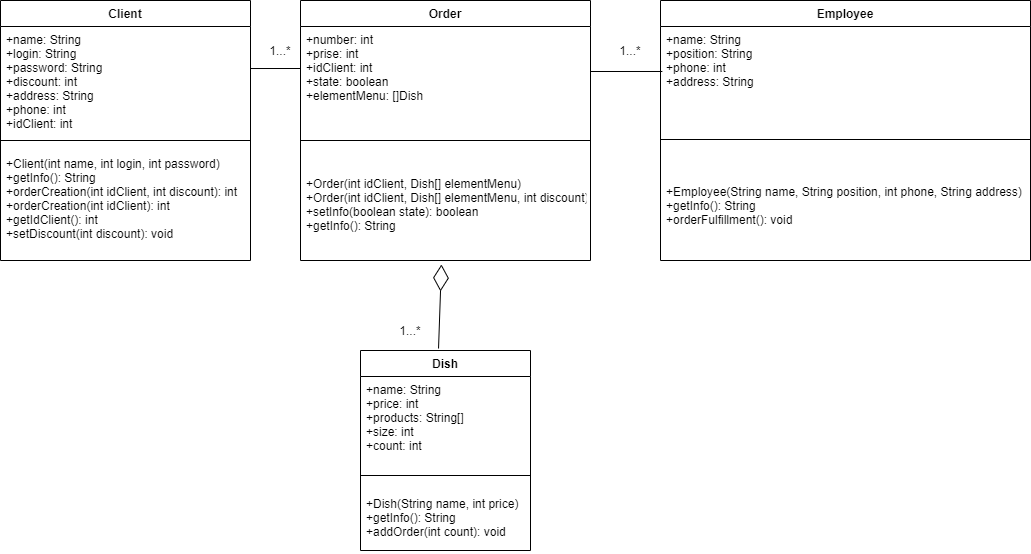

The diagram above was exported from draw.io. Its source (the exported page's mxGraphModel, read from the mxfile embedded in the PNG):
<mxGraphModel dx="868" dy="433" grid="1" gridSize="10" guides="1" tooltips="1" connect="1" arrows="1" fold="1" page="1" pageScale="1" pageWidth="827" pageHeight="1169" math="0" shadow="0">
  <root>
    <mxCell id="0" />
    <mxCell id="1" parent="0" />
    <mxCell id="Lb3cXxlmYFf_H4b8rUtl-9" value="Client" style="swimlane;fontStyle=1;align=center;verticalAlign=top;childLayout=stackLayout;horizontal=1;startSize=26;horizontalStack=0;resizeParent=1;resizeParentMax=0;resizeLast=0;collapsible=1;marginBottom=0;" vertex="1" parent="1">
      <mxGeometry x="10" y="10" width="250" height="260" as="geometry" />
    </mxCell>
    <mxCell id="Lb3cXxlmYFf_H4b8rUtl-10" value="+name: String&#10;+login: String&#10;+password: String&#10;+discount: int&#10;+address: String&#10;+phone: int&#10;+idClient: int&#10;" style="text;strokeColor=none;fillColor=none;align=left;verticalAlign=top;spacingLeft=4;spacingRight=4;overflow=hidden;rotatable=0;points=[[0,0.5],[1,0.5]];portConstraint=eastwest;" vertex="1" parent="Lb3cXxlmYFf_H4b8rUtl-9">
      <mxGeometry y="26" width="250" height="104" as="geometry" />
    </mxCell>
    <mxCell id="Lb3cXxlmYFf_H4b8rUtl-11" value="" style="line;strokeWidth=1;fillColor=none;align=left;verticalAlign=middle;spacingTop=-1;spacingLeft=3;spacingRight=3;rotatable=0;labelPosition=right;points=[];portConstraint=eastwest;" vertex="1" parent="Lb3cXxlmYFf_H4b8rUtl-9">
      <mxGeometry y="130" width="250" height="20" as="geometry" />
    </mxCell>
    <mxCell id="Lb3cXxlmYFf_H4b8rUtl-12" value="+Client(int name, int login, int password)&#10;+getInfo(): String&#10;+orderCreation(int idClient, int discount): int&#10;+orderCreation(int idClient): int&#10;+getIdClient(): int&#10;+setDiscount(int discount): void" style="text;strokeColor=none;fillColor=none;align=left;verticalAlign=top;spacingLeft=4;spacingRight=4;overflow=hidden;rotatable=0;points=[[0,0.5],[1,0.5]];portConstraint=eastwest;" vertex="1" parent="Lb3cXxlmYFf_H4b8rUtl-9">
      <mxGeometry y="150" width="250" height="110" as="geometry" />
    </mxCell>
    <mxCell id="Lb3cXxlmYFf_H4b8rUtl-17" value="Employee" style="swimlane;fontStyle=1;align=center;verticalAlign=top;childLayout=stackLayout;horizontal=1;startSize=26;horizontalStack=0;resizeParent=1;resizeParentMax=0;resizeLast=0;collapsible=1;marginBottom=0;" vertex="1" parent="1">
      <mxGeometry x="670" y="10" width="370" height="260" as="geometry" />
    </mxCell>
    <mxCell id="Lb3cXxlmYFf_H4b8rUtl-18" value="+name: String&#10;+position: String&#10;+phone: int&#10;+address: String&#10;&#10;" style="text;strokeColor=none;fillColor=none;align=left;verticalAlign=top;spacingLeft=4;spacingRight=4;overflow=hidden;rotatable=0;points=[[0,0.5],[1,0.5]];portConstraint=eastwest;" vertex="1" parent="Lb3cXxlmYFf_H4b8rUtl-17">
      <mxGeometry y="26" width="370" height="74" as="geometry" />
    </mxCell>
    <mxCell id="Lb3cXxlmYFf_H4b8rUtl-19" value="" style="line;strokeWidth=1;fillColor=none;align=left;verticalAlign=middle;spacingTop=-1;spacingLeft=3;spacingRight=3;rotatable=0;labelPosition=right;points=[];portConstraint=eastwest;" vertex="1" parent="Lb3cXxlmYFf_H4b8rUtl-17">
      <mxGeometry y="100" width="370" height="78" as="geometry" />
    </mxCell>
    <mxCell id="Lb3cXxlmYFf_H4b8rUtl-20" value="+Employee(String name, String position, int phone, String address)&#10;+getInfo(): String&#10;+orderFulfillment(): void" style="text;strokeColor=none;fillColor=none;align=left;verticalAlign=top;spacingLeft=4;spacingRight=4;overflow=hidden;rotatable=0;points=[[0,0.5],[1,0.5]];portConstraint=eastwest;" vertex="1" parent="Lb3cXxlmYFf_H4b8rUtl-17">
      <mxGeometry y="178" width="370" height="82" as="geometry" />
    </mxCell>
    <mxCell id="Lb3cXxlmYFf_H4b8rUtl-13" value="Order" style="swimlane;fontStyle=1;align=center;verticalAlign=top;childLayout=stackLayout;horizontal=1;startSize=26;horizontalStack=0;resizeParent=1;resizeParentMax=0;resizeLast=0;collapsible=1;marginBottom=0;" vertex="1" parent="1">
      <mxGeometry x="310" y="10" width="290" height="260" as="geometry" />
    </mxCell>
    <mxCell id="Lb3cXxlmYFf_H4b8rUtl-14" value="+number: int&#10;+prise: int&#10;+idClient: int&#10;+state: boolean&#10;+elementMenu: []Dish&#10;&#10;" style="text;strokeColor=none;fillColor=none;align=left;verticalAlign=top;spacingLeft=4;spacingRight=4;overflow=hidden;rotatable=0;points=[[0,0.5],[1,0.5]];portConstraint=eastwest;" vertex="1" parent="Lb3cXxlmYFf_H4b8rUtl-13">
      <mxGeometry y="26" width="290" height="84" as="geometry" />
    </mxCell>
    <mxCell id="Lb3cXxlmYFf_H4b8rUtl-15" value="" style="line;strokeWidth=1;fillColor=none;align=left;verticalAlign=middle;spacingTop=-1;spacingLeft=3;spacingRight=3;rotatable=0;labelPosition=right;points=[];portConstraint=eastwest;" vertex="1" parent="Lb3cXxlmYFf_H4b8rUtl-13">
      <mxGeometry y="110" width="290" height="60" as="geometry" />
    </mxCell>
    <mxCell id="Lb3cXxlmYFf_H4b8rUtl-16" value="+Order(int idClient, Dish[] elementMenu)&#10;+Order(int idClient, Dish[] elementMenu, int discount)&#10;+setInfo(boolean state): boolean&#10;+getInfo(): String " style="text;strokeColor=none;fillColor=none;align=left;verticalAlign=top;spacingLeft=4;spacingRight=4;overflow=hidden;rotatable=0;points=[[0,0.5],[1,0.5]];portConstraint=eastwest;" vertex="1" parent="Lb3cXxlmYFf_H4b8rUtl-13">
      <mxGeometry y="170" width="290" height="90" as="geometry" />
    </mxCell>
    <mxCell id="Lb3cXxlmYFf_H4b8rUtl-26" value="" style="endArrow=diamondThin;endFill=0;endSize=24;html=1;exitX=0.459;exitY=-0.01;exitDx=0;exitDy=0;entryX=0.486;entryY=1.044;entryDx=0;entryDy=0;entryPerimeter=0;exitPerimeter=0;" edge="1" parent="1" source="Lb3cXxlmYFf_H4b8rUtl-21" target="Lb3cXxlmYFf_H4b8rUtl-16">
      <mxGeometry width="160" relative="1" as="geometry">
        <mxPoint x="360" y="-40" as="sourcePoint" />
        <mxPoint x="468" y="271" as="targetPoint" />
      </mxGeometry>
    </mxCell>
    <mxCell id="Lb3cXxlmYFf_H4b8rUtl-21" value="Dish" style="swimlane;fontStyle=1;align=center;verticalAlign=top;childLayout=stackLayout;horizontal=1;startSize=26;horizontalStack=0;resizeParent=1;resizeParentMax=0;resizeLast=0;collapsible=1;marginBottom=0;" vertex="1" parent="1">
      <mxGeometry x="370" y="360" width="170" height="200" as="geometry" />
    </mxCell>
    <mxCell id="Lb3cXxlmYFf_H4b8rUtl-22" value="+name: String&#10;+price: int&#10;+products: String[]&#10;+size: int&#10;+count: int" style="text;strokeColor=none;fillColor=none;align=left;verticalAlign=top;spacingLeft=4;spacingRight=4;overflow=hidden;rotatable=0;points=[[0,0.5],[1,0.5]];portConstraint=eastwest;" vertex="1" parent="Lb3cXxlmYFf_H4b8rUtl-21">
      <mxGeometry y="26" width="170" height="84" as="geometry" />
    </mxCell>
    <mxCell id="Lb3cXxlmYFf_H4b8rUtl-23" value="" style="line;strokeWidth=1;fillColor=none;align=left;verticalAlign=middle;spacingTop=-1;spacingLeft=3;spacingRight=3;rotatable=0;labelPosition=right;points=[];portConstraint=eastwest;" vertex="1" parent="Lb3cXxlmYFf_H4b8rUtl-21">
      <mxGeometry y="110" width="170" height="30" as="geometry" />
    </mxCell>
    <mxCell id="Lb3cXxlmYFf_H4b8rUtl-24" value="+Dish(String name, int price)&#10;+getInfo(): String&#10;+addOrder(int count): void" style="text;strokeColor=none;fillColor=none;align=left;verticalAlign=top;spacingLeft=4;spacingRight=4;overflow=hidden;rotatable=0;points=[[0,0.5],[1,0.5]];portConstraint=eastwest;" vertex="1" parent="Lb3cXxlmYFf_H4b8rUtl-21">
      <mxGeometry y="140" width="170" height="60" as="geometry" />
    </mxCell>
    <mxCell id="Lb3cXxlmYFf_H4b8rUtl-27" value="1...*" style="text;html=1;strokeColor=none;fillColor=none;align=center;verticalAlign=middle;whiteSpace=wrap;rounded=0;" vertex="1" parent="1">
      <mxGeometry x="400" y="330" width="40" height="20" as="geometry" />
    </mxCell>
    <mxCell id="Lb3cXxlmYFf_H4b8rUtl-28" value="" style="endArrow=none;html=1;exitX=1;exitY=0.404;exitDx=0;exitDy=0;entryX=0;entryY=0.5;entryDx=0;entryDy=0;exitPerimeter=0;" edge="1" parent="1" source="Lb3cXxlmYFf_H4b8rUtl-10" target="Lb3cXxlmYFf_H4b8rUtl-14">
      <mxGeometry width="50" height="50" relative="1" as="geometry">
        <mxPoint x="270" y="120" as="sourcePoint" />
        <mxPoint x="310" y="90" as="targetPoint" />
      </mxGeometry>
    </mxCell>
    <mxCell id="Lb3cXxlmYFf_H4b8rUtl-29" value="1...*" style="text;html=1;strokeColor=none;fillColor=none;align=center;verticalAlign=middle;whiteSpace=wrap;rounded=0;" vertex="1" parent="1">
      <mxGeometry x="270" y="50" width="40" height="20" as="geometry" />
    </mxCell>
    <mxCell id="Lb3cXxlmYFf_H4b8rUtl-32" value="" style="endArrow=none;html=1;entryX=0.005;entryY=0.608;entryDx=0;entryDy=0;entryPerimeter=0;" edge="1" parent="1" target="Lb3cXxlmYFf_H4b8rUtl-18">
      <mxGeometry width="50" height="50" relative="1" as="geometry">
        <mxPoint x="600" y="81" as="sourcePoint" />
        <mxPoint x="650" y="70" as="targetPoint" />
      </mxGeometry>
    </mxCell>
    <mxCell id="Lb3cXxlmYFf_H4b8rUtl-33" value="1...*" style="text;html=1;strokeColor=none;fillColor=none;align=center;verticalAlign=middle;whiteSpace=wrap;rounded=0;" vertex="1" parent="1">
      <mxGeometry x="620" y="50" width="40" height="20" as="geometry" />
    </mxCell>
  </root>
</mxGraphModel>